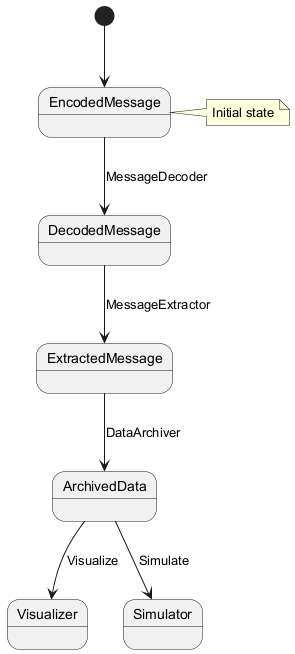

The diagram above was rendered by PlantUML. Its source (embedded in the PNG):
@startuml
state EncodedMessage
state DecodedMessage
state ExtractedMessage
state ArchivedData
[*] --> EncodedMessage
EncodedMessage --> DecodedMessage : MessageDecoder
DecodedMessage --> ExtractedMessage : MessageExtractor
ExtractedMessage --> ArchivedData : DataArchiver
ArchivedData --> Visualizer : Visualize
ArchivedData --> Simulator : Simulate
note right of EncodedMessage: Initial state
@enduml